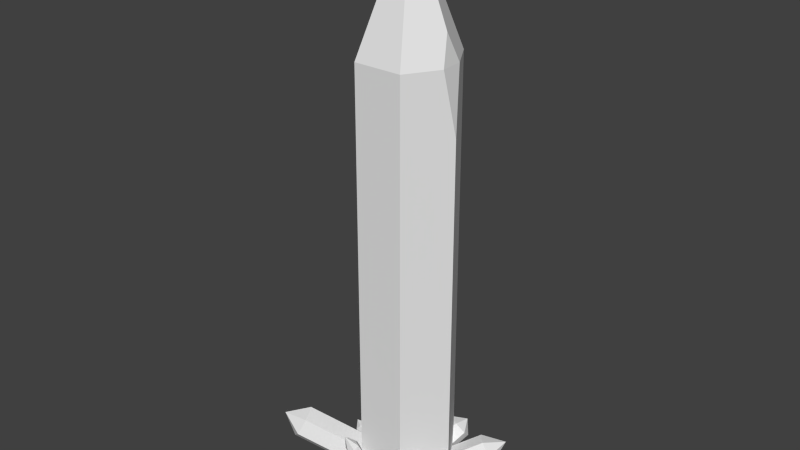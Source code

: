# Source: crystalTree.blend  (saved by Blender 2.69.0; exported with 4.5.12 LTS)
import bpy
from mathutils import Matrix  # noqa: F401  (used for matrix-valued properties, if any)

bpy.ops.wm.read_factory_settings(use_empty=True)
scene = bpy.context.scene
scene.name = 'Scene'

# ---- collections
col_collection_1 = bpy.data.collections.new('Collection 1'); scene.collection.children.link(col_collection_1)

# ---- materials (node trees are filled in below, after node groups)
mat_material = bpy.data.materials.new('Material')
mat_material.alpha_threshold = 0.0
mat_material.use_transparent_shadow = False
mat_material.roughness = 0.5
mat_material.line_color = (0.0, 0.0, 0.0, 1.0)

# ---- material node trees

# ---- world
world_world = bpy.data.worlds.new('World'); scene.world = world_world
world_world.color = (0.05088, 0.05088, 0.05088)
world_world.use_sun_shadow = False
world_world.sun_shadow_jitter_overblur = 0.0
world_world.cycles.sampling_method = 'MANUAL'
world_world.cycles.sample_map_resolution = 256

# ---- meshes
me_cube = bpy.data.meshes.new('Cube')
me_cube.from_pydata([(-0.5114, 0.8879, -0.02019), (-1.051, -1.287e-07, -0.02019), (1.051, -4.933e-08, -0.02019), (0.5114, 0.8879, -0.02019), (-0.5114, -0.8879, -0.02019), (0.5114, -0.8879, -0.02019), (-0.5114, 0.8879, 8.99), (-1.051, -1.056e-06, 8.99), (0.5114, 0.8879, 8.99), (-0.5114, -0.8879, 8.99), (0.5114, -0.8879, 8.99), (6.285e-08, -1.342e-06, 11.58), (-0.8764, 0.08982, 0.09111), (-0.4733, 0.2227, 0.3198), (-0.8567, 0.7705, -0.3904), (-1.063, 0.3564, -0.2545), (-0.267, 0.6368, 0.184), (-0.4536, 0.9034, -0.1617), (-1.36, 1.723, 0.9601), (-1.174, 1.457, 1.306), (-1.97, 1.176, 0.8673), (-1.763, 1.59, 0.7314), (-1.38, 1.043, 1.442), (-1.783, 0.9097, 1.213), (-1.864, 1.581, 1.448), (0.4676, 0.5216, 0.2507), (0.678, 0.2825, 0.285), (0.6543, 0.6345, -0.2587), (0.456, 0.6929, -0.0139), (0.8762, 0.224, 0.04017), (0.8647, 0.3953, -0.2244), (1.078, 1.109, 0.6046), (1.288, 0.87, 0.6388), (1.264, 1.222, 0.09519), (1.066, 1.281, 0.34), (1.486, 0.8116, 0.394), (1.475, 0.9829, 0.1294), (1.563, 1.322, 0.5332), (0.8879, 0.2682, 8.99), (0.9194, -0.2163, 8.99), (1.051, -8.416e-07, 7.679), (0.81, -1.06e-06, 9.584), (-0.8471, -0.2319, -0.1434), (-0.704, -0.5474, -0.2378), (-0.5218, -0.2221, 0.3857), (-0.7584, -0.07348, 0.16), (-0.4674, -0.696, -0.01219), (-0.3787, -0.5376, 0.2913), (-2.118, -1.046, 0.6532), (-1.975, -1.362, 0.5588), (-1.793, -1.037, 1.182), (-2.029, -0.888, 0.9566), (-1.738, -1.511, 0.7844), (-1.65, -1.352, 1.088), (-2.196, -1.4, 1.066), (-0.8196, 0.0352, -0.1365), (-0.856, -0.09582, -0.1674), (-0.684, -0.0388, 0.04879), (-0.7359, 0.06296, -0.03123), (-0.8041, -0.1976, -0.08742), (-0.7203, -0.1698, 0.01782), (-1.343, 0.08531, 0.2669), (-1.38, -0.04571, 0.2359), (-1.208, 0.01131, 0.4521), (-1.259, 0.1131, 0.3721), (-1.328, -0.1475, 0.3159), (-1.244, -0.1197, 0.4211), (-1.422, -0.004871, 0.4432), (0.7285, -0.1429, -0.2942), (0.4722, -0.1374, -0.1521), (0.6306, -0.6031, -0.4833), (0.8056, -0.3695, -0.4554), (0.2972, -0.3709, -0.1799), (0.3743, -0.5976, -0.3411), (1.46, -0.8519, 1.053), (1.204, -0.8464, 1.195), (1.363, -1.312, 0.8639), (1.538, -1.079, 0.8917), (1.029, -1.08, 1.167), (1.106, -1.307, 1.006), (1.452, -1.242, 1.339), (0.5129, -0.3688, -0.3963), (0.3805, -0.3983, -0.3911), (0.5601, -0.5689, -0.5099), (0.6004, -0.4518, -0.4542), (0.3402, -0.5154, -0.4469), (0.4276, -0.5985, -0.5047), (0.6989, -0.995, 0.7844), (0.5664, -1.025, 0.7896), (0.7461, -1.195, 0.6708), (0.7863, -1.078, 0.7266), (0.5262, -1.142, 0.7338), (0.6136, -1.225, 0.676), (0.7062, -1.278, 1.047), (-0.5073, -0.319, -0.438), (-0.6301, -0.3811, -0.4794), (-0.3735, -0.5104, -0.5232), (-0.3824, -0.3819, -0.4593), (-0.6212, -0.5095, -0.5433), (-0.4963, -0.5724, -0.5646), (-0.6128, -0.9588, 0.8338), (-0.7356, -1.021, 0.7924), (-0.4789, -1.15, 0.7486), (-0.4878, -1.022, 0.8125), (-0.7267, -1.149, 0.7285), (-0.6017, -1.212, 0.7072), (-0.6356, -1.257, 1.112), (0.1755, 0.8591, 0.02155), (0.06122, 0.794, 0.002251), (0.2465, 0.7028, 0.1745), (0.2656, 0.8148, 0.1054), (0.04209, 0.6821, 0.07134), (0.1323, 0.6377, 0.1552), (-0.3856, 1.555, 0.9935), (-0.4998, 1.49, 0.9742), (-0.3145, 1.399, 1.146), (-0.2954, 1.511, 1.077), (-0.5189, 1.378, 1.043), (-0.4288, 1.334, 1.127), (-0.5578, 1.631, 1.321), (-0.6179, 0.7548, -0.361), (-0.6558, 0.6048, -0.2936), (-0.3414, 0.6734, -0.4078), (-0.4649, 0.7882, -0.4166), (-0.5324, 0.49, -0.2847), (-0.3794, 0.5234, -0.3403), (-0.1924, 1.329, 1.156), (-0.2304, 1.179, 1.223), (0.08405, 1.248, 1.109), (-0.03939, 1.363, 1.1), (-0.1069, 1.065, 1.232), (0.0461, 1.098, 1.177), (0.04108, 1.368, 1.574), (0.7062, -0.6798, 0.2511), (0.5951, -0.7052, 0.258), (0.7146, -0.7421, 0.06396), (0.7643, -0.6977, 0.1566), (0.5454, -0.7496, 0.1654), (0.6036, -0.7675, 0.07091), (0.7815, -0.9807, 0.3546), (0.6705, -1.006, 0.3615), (0.79, -1.043, 0.1675), (0.8397, -0.9986, 0.2601), (0.6208, -1.05, 0.2689), (0.679, -1.068, 0.1744), (0.7657, -1.166, 0.3131), (-0.08704, -0.5864, 0.07596), (0.02331, -0.8552, -0.1282), (-0.1378, -0.7819, -0.1611), (0.07407, -0.6598, 0.1088), (0.1264, -0.7958, 0.003151), (-0.1902, -0.6458, -0.05544), (-0.1829, -1.27, 0.4604), (-0.2352, -1.134, 0.5661), (-0.4471, -1.256, 0.2961), (-0.286, -1.329, 0.329), (-0.3963, -1.061, 0.5332), (-0.4995, -1.12, 0.4018), (-0.4041, -1.292, 0.5242), (0.711, 0.06034, 0.05967), (0.6318, -0.09069, 0.1061), (0.9402, -0.09069, -0.07476), (0.8611, 0.06034, -0.02835), (0.711, -0.2417, 0.05967), (0.8611, -0.2417, -0.02835), (1.072, 0.06034, 0.6758), (0.9932, -0.09069, 0.7222), (1.302, -0.09069, 0.5414), (1.222, 0.06034, 0.5878), (1.072, -0.2417, 0.6758), (1.222, -0.2417, 0.5878), (-0.1637, 0.5054, -0.09687), (-0.1259, 0.3128, 0.08945), (0.2562, 0.4233, -0.2866), (0.0223, 0.5592, -0.2799), (0.108, 0.177, 0.08274), (0.294, 0.2307, -0.1003), (0.2841, 1.243, 0.575), (0.3219, 1.051, 0.7613), (0.704, 1.161, 0.3853), (0.4701, 1.297, 0.392), (0.5558, 0.9148, 0.7546), (0.7418, 0.9686, 0.5716), (0.6041, 1.256, 0.71), (1.214, -0.01565, 0.8312), (1.175, -0.09069, 0.8542), (1.328, -0.09069, 0.7644), (1.289, -0.01565, 0.7874), (1.214, -0.1657, 0.8312), (1.289, -0.1657, 0.7874)], [], [(1, 0, 3, 2, 5, 4), (3, 0, 6, 8), (0, 1, 7, 6), (7, 9, 11), (8, 6, 11), (6, 7, 11), (13, 12, 15, 14, 17, 16), (13, 22, 23, 12), (12, 23, 20, 15), (15, 20, 21, 14), (17, 18, 19, 16), (16, 19, 22, 13), (14, 21, 18, 17), (22, 24, 23), (23, 24, 20), (20, 24, 21), (18, 24, 19), (19, 24, 22), (21, 24, 18), (26, 25, 28, 27, 30, 29), (30, 27, 33, 36), (26, 29, 35, 32), (29, 30, 36, 35), (27, 28, 34, 33), (28, 25, 31, 34), (25, 26, 32, 31), (36, 33, 37), (32, 35, 37), (35, 36, 37), (33, 34, 37), (34, 31, 37), (31, 32, 37), (38, 41, 39, 40), (3, 8, 38, 40, 2), (8, 11, 41, 38), (11, 10, 39, 41), (43, 42, 45, 44, 47, 46), (44, 50, 53, 47), (46, 52, 49, 43), (47, 53, 52, 46), (45, 51, 50, 44), (42, 48, 51, 45), (43, 49, 48, 42), (50, 54, 53), (52, 54, 49), (53, 54, 52), (51, 54, 50), (48, 54, 51), (49, 54, 48), (56, 55, 58, 57, 60, 59), (57, 63, 66, 60), (59, 65, 62, 56), (60, 66, 65, 59), (58, 64, 63, 57), (55, 61, 64, 58), (56, 62, 61, 55), (63, 67, 66), (65, 67, 62), (66, 67, 65), (64, 67, 63), (61, 67, 64), (62, 67, 61), (69, 68, 71, 70, 73, 72), (70, 76, 79, 73), (72, 78, 75, 69), (73, 79, 78, 72), (71, 77, 76, 70), (68, 74, 77, 71), (69, 75, 74, 68), (76, 80, 79), (78, 80, 75), (79, 80, 78), (77, 80, 76), (74, 80, 77), (75, 80, 74), (82, 81, 84, 83, 86, 85), (83, 89, 92, 86), (85, 91, 88, 82), (86, 92, 91, 85), (84, 90, 89, 83), (81, 87, 90, 84), (82, 88, 87, 81), (89, 93, 92), (91, 93, 88), (92, 93, 91), (90, 93, 89), (87, 93, 90), (88, 93, 87), (95, 94, 97, 96, 99, 98), (96, 102, 105, 99), (98, 104, 101, 95), (99, 105, 104, 98), (97, 103, 102, 96), (94, 100, 103, 97), (95, 101, 100, 94), (102, 106, 105), (104, 106, 101), (105, 106, 104), (103, 106, 102), (100, 106, 103), (101, 106, 100), (108, 107, 110, 109, 112, 111), (109, 115, 118, 112), (111, 117, 114, 108), (112, 118, 117, 111), (110, 116, 115, 109), (107, 113, 116, 110), (108, 114, 113, 107), (115, 119, 118), (117, 119, 114), (118, 119, 117), (116, 119, 115), (113, 119, 116), (114, 119, 113), (121, 120, 123, 122, 125, 124), (122, 128, 131, 125), (124, 130, 127, 121), (125, 131, 130, 124), (123, 129, 128, 122), (120, 126, 129, 123), (121, 127, 126, 120), (128, 132, 131), (130, 132, 127), (131, 132, 130), (129, 132, 128), (126, 132, 129), (127, 132, 126), (134, 133, 136, 135, 138, 137), (138, 135, 141, 144), (134, 137, 143, 140), (137, 138, 144, 143), (135, 136, 142, 141), (136, 133, 139, 142), (133, 134, 140, 139), (144, 141, 145), (140, 143, 145), (143, 144, 145), (141, 142, 145), (142, 139, 145), (139, 140, 145), (157, 158, 156), (156, 158, 153), (154, 158, 157), (149, 153, 152, 150), (150, 152, 155, 147), (147, 155, 154, 148), (151, 157, 156, 146), (146, 156, 153, 149), (148, 154, 157, 151), (149, 150, 147, 148, 151, 146), (155, 158, 154), (152, 158, 155), (153, 158, 152), (160, 159, 162, 161, 164, 163), (161, 167, 170, 164), (163, 169, 166, 160), (164, 170, 169, 163), (162, 168, 167, 161), (159, 165, 168, 162), (160, 166, 165, 159), (172, 171, 174, 173, 176, 175), (173, 179, 182, 176), (175, 181, 178, 172), (176, 182, 181, 175), (174, 180, 179, 173), (171, 177, 180, 174), (172, 178, 177, 171), (179, 183, 182), (181, 183, 178), (182, 183, 181), (180, 183, 179), (177, 183, 180), (178, 183, 177), (167, 186, 189, 170), (185, 188, 189, 186, 187, 184), (169, 188, 185, 166), (170, 189, 188, 169), (168, 187, 186, 167), (165, 184, 187, 168), (166, 185, 184, 165), (1, 4, 9, 7), (10, 11, 9), (5, 2, 40, 39, 10), (5, 10, 9, 4)])
_uv = me_cube.uv_layers.new(name='UVMap')
_uv.uv.foreach_set('vector', [0.5, 1.0, 0.933, 0.75, 0.933, 0.25, 0.5, 0.0, 0.06699, 0.25, 0.06699, 0.75, 0.0, 0.0, 1.0, 0.0, 1.0, 1.0, 0.0, 1.0, 0.0, 0.0, 1.0, 0.0, 1.0, 1.0, 0.0, 1.0, 0.0, 0.0, 1.0, 0.0, 1.0, 1.0, 0.0, 0.0, 1.0, 0.0, 1.0, 1.0, 0.0, 0.0, 1.0, 0.0, 1.0, 1.0, 0.5, 1.0, 0.933, 0.75, 0.933, 0.25, 0.5, 0.0, 0.06699, 0.25, 0.06699, 0.75, 0.0, 0.0, 1.0, 0.0, 1.0, 1.0, 0.0, 1.0, 0.0, 0.0, 1.0, 0.0, 1.0, 1.0, 0.0, 1.0, 0.0, 0.0, 1.0, 0.0, 1.0, 1.0, 0.0, 1.0, 0.0, 0.0, 1.0, 0.0, 1.0, 1.0, 0.0, 1.0, 0.0, 0.0, 1.0, 0.0, 1.0, 1.0, 0.0, 1.0, 0.0, 0.0, 1.0, 0.0, 1.0, 1.0, 0.0, 1.0, 0.0, 0.0, 1.0, 0.0, 1.0, 1.0, 0.0, 0.0, 1.0, 0.0, 1.0, 1.0, 0.0, 0.0, 1.0, 0.0, 1.0, 1.0, 0.0, 0.0, 1.0, 0.0, 1.0, 1.0, 0.0, 0.0, 1.0, 0.0, 1.0, 1.0, 0.0, 0.0, 1.0, 0.0, 1.0, 1.0, 0.5, 1.0, 0.933, 0.75, 0.933, 0.25, 0.5, 0.0, 0.06699, 0.25, 0.06699, 0.75, 0.0, 0.0, 1.0, 0.0, 1.0, 1.0, 0.0, 1.0, 0.0, 0.0, 1.0, 0.0, 1.0, 1.0, 0.0, 1.0, 0.0, 0.0, 1.0, 0.0, 1.0, 1.0, 0.0, 1.0, 0.0, 0.0, 1.0, 0.0, 1.0, 1.0, 0.0, 1.0, 0.0, 0.0, 1.0, 0.0, 1.0, 1.0, 0.0, 1.0, 0.0, 0.0, 1.0, 0.0, 1.0, 1.0, 0.0, 1.0, 0.0, 0.0, 1.0, 0.0, 1.0, 1.0, 0.0, 0.0, 1.0, 0.0, 1.0, 1.0, 0.0, 0.0, 1.0, 0.0, 1.0, 1.0, 0.0, 0.0, 1.0, 0.0, 1.0, 1.0, 0.0, 0.0, 1.0, 0.0, 1.0, 1.0, 0.0, 0.0, 1.0, 0.0, 1.0, 1.0, 0.0, 0.0, 1.0, 0.0, 1.0, 1.0, 0.0, 1.0, 0.5, 1.0, 0.9755, 0.6545, 0.7939, 0.09549, 0.2061, 0.09549, 0.02447, 0.6545, 0.0, 0.0, 1.0, 0.0, 1.0, 1.0, 0.0, 1.0, 0.0, 0.0, 1.0, 0.0, 1.0, 1.0, 0.0, 1.0, 0.5, 1.0, 0.933, 0.75, 0.933, 0.25, 0.5, 0.0, 0.06699, 0.25, 0.06699, 0.75, 0.0, 0.0, 1.0, 0.0, 1.0, 1.0, 0.0, 1.0, 0.0, 0.0, 1.0, 0.0, 1.0, 1.0, 0.0, 1.0, 0.0, 0.0, 1.0, 0.0, 1.0, 1.0, 0.0, 1.0, 0.0, 0.0, 1.0, 0.0, 1.0, 1.0, 0.0, 1.0, 0.0, 0.0, 1.0, 0.0, 1.0, 1.0, 0.0, 1.0, 0.0, 0.0, 1.0, 0.0, 1.0, 1.0, 0.0, 1.0, 0.0, 0.0, 1.0, 0.0, 1.0, 1.0, 0.0, 0.0, 1.0, 0.0, 1.0, 1.0, 0.0, 0.0, 1.0, 0.0, 1.0, 1.0, 0.0, 0.0, 1.0, 0.0, 1.0, 1.0, 0.0, 0.0, 1.0, 0.0, 1.0, 1.0, 0.0, 0.0, 1.0, 0.0, 1.0, 1.0, 0.5, 1.0, 0.933, 0.75, 0.933, 0.25, 0.5, 0.0, 0.06699, 0.25, 0.06699, 0.75, 0.0, 0.0, 1.0, 0.0, 1.0, 1.0, 0.0, 1.0, 0.0, 0.0, 1.0, 0.0, 1.0, 1.0, 0.0, 1.0, 0.0, 0.0, 1.0, 0.0, 1.0, 1.0, 0.0, 1.0, 0.0, 0.0, 1.0, 0.0, 1.0, 1.0, 0.0, 1.0, 0.0, 0.0, 1.0, 0.0, 1.0, 1.0, 0.0, 1.0, 0.0, 0.0, 1.0, 0.0, 1.0, 1.0, 0.0, 1.0, 0.0, 0.0, 1.0, 0.0, 1.0, 1.0, 0.0, 0.0, 1.0, 0.0, 1.0, 1.0, 0.0, 0.0, 1.0, 0.0, 1.0, 1.0, 0.0, 0.0, 1.0, 0.0, 1.0, 1.0, 0.0, 0.0, 1.0, 0.0, 1.0, 1.0, 0.0, 0.0, 1.0, 0.0, 1.0, 1.0, 0.5, 1.0, 0.933, 0.75, 0.933, 0.25, 0.5, 0.0, 0.06699, 0.25, 0.06699, 0.75, 0.0, 0.0, 1.0, 0.0, 1.0, 1.0, 0.0, 1.0, 0.0, 0.0, 1.0, 0.0, 1.0, 1.0, 0.0, 1.0, 0.0, 0.0, 1.0, 0.0, 1.0, 1.0, 0.0, 1.0, 0.0, 0.0, 1.0, 0.0, 1.0, 1.0, 0.0, 1.0, 0.0, 0.0, 1.0, 0.0, 1.0, 1.0, 0.0, 1.0, 0.0, 0.0, 1.0, 0.0, 1.0, 1.0, 0.0, 1.0, 0.0, 0.0, 1.0, 0.0, 1.0, 1.0, 0.0, 0.0, 1.0, 0.0, 1.0, 1.0, 0.0, 0.0, 1.0, 0.0, 1.0, 1.0, 0.0, 0.0, 1.0, 0.0, 1.0, 1.0, 0.0, 0.0, 1.0, 0.0, 1.0, 1.0, 0.0, 0.0, 1.0, 0.0, 1.0, 1.0, 0.5, 1.0, 0.933, 0.75, 0.933, 0.25, 0.5, 0.0, 0.06699, 0.25, 0.06699, 0.75, 0.0, 0.0, 1.0, 0.0, 1.0, 1.0, 0.0, 1.0, 0.0, 0.0, 1.0, 0.0, 1.0, 1.0, 0.0, 1.0, 0.0, 0.0, 1.0, 0.0, 1.0, 1.0, 0.0, 1.0, 0.0, 0.0, 1.0, 0.0, 1.0, 1.0, 0.0, 1.0, 0.0, 0.0, 1.0, 0.0, 1.0, 1.0, 0.0, 1.0, 0.0, 0.0, 1.0, 0.0, 1.0, 1.0, 0.0, 1.0, 0.0, 0.0, 1.0, 0.0, 1.0, 1.0, 0.0, 0.0, 1.0, 0.0, 1.0, 1.0, 0.0, 0.0, 1.0, 0.0, 1.0, 1.0, 0.0, 0.0, 1.0, 0.0, 1.0, 1.0, 0.0, 0.0, 1.0, 0.0, 1.0, 1.0, 0.0, 0.0, 1.0, 0.0, 1.0, 1.0, 0.5, 1.0, 0.933, 0.75, 0.933, 0.25, 0.5, 0.0, 0.06699, 0.25, 0.06699, 0.75, 0.0, 0.0, 1.0, 0.0, 1.0, 1.0, 0.0, 1.0, 0.0, 0.0, 1.0, 0.0, 1.0, 1.0, 0.0, 1.0, 0.0, 0.0, 1.0, 0.0, 1.0, 1.0, 0.0, 1.0, 0.0, 0.0, 1.0, 0.0, 1.0, 1.0, 0.0, 1.0, 0.0, 0.0, 1.0, 0.0, 1.0, 1.0, 0.0, 1.0, 0.0, 0.0, 1.0, 0.0, 1.0, 1.0, 0.0, 1.0, 0.0, 0.0, 1.0, 0.0, 1.0, 1.0, 0.0, 0.0, 1.0, 0.0, 1.0, 1.0, 0.0, 0.0, 1.0, 0.0, 1.0, 1.0, 0.0, 0.0, 1.0, 0.0, 1.0, 1.0, 0.0, 0.0, 1.0, 0.0, 1.0, 1.0, 0.0, 0.0, 1.0, 0.0, 1.0, 1.0, 0.5, 1.0, 0.933, 0.75, 0.933, 0.25, 0.5, 0.0, 0.06699, 0.25, 0.06699, 0.75, 0.0, 0.0, 1.0, 0.0, 1.0, 1.0, 0.0, 1.0, 0.0, 0.0, 1.0, 0.0, 1.0, 1.0, 0.0, 1.0, 0.0, 0.0, 1.0, 0.0, 1.0, 1.0, 0.0, 1.0, 0.0, 0.0, 1.0, 0.0, 1.0, 1.0, 0.0, 1.0, 0.0, 0.0, 1.0, 0.0, 1.0, 1.0, 0.0, 1.0, 0.0, 0.0, 1.0, 0.0, 1.0, 1.0, 0.0, 1.0, 0.0, 0.0, 1.0, 0.0, 1.0, 1.0, 0.0, 0.0, 1.0, 0.0, 1.0, 1.0, 0.0, 0.0, 1.0, 0.0, 1.0, 1.0, 0.0, 0.0, 1.0, 0.0, 1.0, 1.0, 0.0, 0.0, 1.0, 0.0, 1.0, 1.0, 0.0, 0.0, 1.0, 0.0, 1.0, 1.0, 0.5, 1.0, 0.933, 0.75, 0.933, 0.25, 0.5, 0.0, 0.06699, 0.25, 0.06699, 0.75, 0.0, 0.0, 1.0, 0.0, 1.0, 1.0, 0.0, 1.0, 0.0, 0.0, 1.0, 0.0, 1.0, 1.0, 0.0, 1.0, 0.0, 0.0, 1.0, 0.0, 1.0, 1.0, 0.0, 1.0, 0.0, 0.0, 1.0, 0.0, 1.0, 1.0, 0.0, 1.0, 0.0, 0.0, 1.0, 0.0, 1.0, 1.0, 0.0, 1.0, 0.0, 0.0, 1.0, 0.0, 1.0, 1.0, 0.0, 1.0, 0.0, 0.0, 1.0, 0.0, 1.0, 1.0, 0.0, 0.0, 1.0, 0.0, 1.0, 1.0, 0.0, 0.0, 1.0, 0.0, 1.0, 1.0, 0.0, 0.0, 1.0, 0.0, 1.0, 1.0, 0.0, 0.0, 1.0, 0.0, 1.0, 1.0, 0.0, 0.0, 1.0, 0.0, 1.0, 1.0, 0.5, 1.0, 0.933, 0.75, 0.933, 0.25, 0.5, 0.0, 0.06699, 0.25, 0.06699, 0.75, 0.0, 0.0, 1.0, 0.0, 1.0, 1.0, 0.0, 1.0, 0.0, 0.0, 1.0, 0.0, 1.0, 1.0, 0.0, 1.0, 0.0, 0.0, 1.0, 0.0, 1.0, 1.0, 0.0, 1.0, 0.0, 0.0, 1.0, 0.0, 1.0, 1.0, 0.0, 1.0, 0.0, 0.0, 1.0, 0.0, 1.0, 1.0, 0.0, 1.0, 0.0, 0.0, 1.0, 0.0, 1.0, 1.0, 0.0, 1.0, 0.0, 0.0, 1.0, 0.0, 1.0, 1.0, 0.0, 0.0, 1.0, 0.0, 1.0, 1.0, 0.0, 0.0, 1.0, 0.0, 1.0, 1.0, 0.0, 0.0, 1.0, 0.0, 1.0, 1.0, 0.0, 0.0, 1.0, 0.0, 1.0, 1.0, 0.0, 0.0, 1.0, 0.0, 1.0, 1.0, 0.0, 0.0, 1.0, 0.0, 1.0, 1.0, 0.0, 0.0, 1.0, 0.0, 1.0, 1.0, 0.0, 0.0, 1.0, 0.0, 1.0, 1.0, 0.0, 0.0, 1.0, 0.0, 1.0, 1.0, 0.0, 1.0, 0.0, 0.0, 1.0, 0.0, 1.0, 1.0, 0.0, 1.0, 0.0, 0.0, 1.0, 0.0, 1.0, 1.0, 0.0, 1.0, 0.0, 0.0, 1.0, 0.0, 1.0, 1.0, 0.0, 1.0, 0.0, 0.0, 1.0, 0.0, 1.0, 1.0, 0.0, 1.0, 0.0, 0.0, 1.0, 0.0, 1.0, 1.0, 0.0, 1.0, 0.5, 1.0, 0.933, 0.75, 0.933, 0.25, 0.5, 0.0, 0.06699, 0.25, 0.06699, 0.75, 0.0, 0.0, 1.0, 0.0, 1.0, 1.0, 0.0, 0.0, 1.0, 0.0, 1.0, 1.0, 0.0, 0.0, 1.0, 0.0, 1.0, 1.0, 0.5, 1.0, 0.933, 0.75, 0.933, 0.25, 0.5, 0.0, 0.06699, 0.25, 0.06699, 0.75, 0.0, 0.0, 1.0, 0.0, 1.0, 1.0, 0.0, 1.0, 0.0, 0.0, 1.0, 0.0, 1.0, 1.0, 0.0, 1.0, 0.0, 0.0, 1.0, 0.0, 1.0, 1.0, 0.0, 1.0, 0.0, 0.0, 1.0, 0.0, 1.0, 1.0, 0.0, 1.0, 0.0, 0.0, 1.0, 0.0, 1.0, 1.0, 0.0, 1.0, 0.0, 0.0, 1.0, 0.0, 1.0, 1.0, 0.0, 1.0, 0.5, 1.0, 0.933, 0.75, 0.933, 0.25, 0.5, 0.0, 0.06699, 0.25, 0.06699, 0.75, 0.0, 0.0, 1.0, 0.0, 1.0, 1.0, 0.0, 1.0, 0.0, 0.0, 1.0, 0.0, 1.0, 1.0, 0.0, 1.0, 0.0, 0.0, 1.0, 0.0, 1.0, 1.0, 0.0, 1.0, 0.0, 0.0, 1.0, 0.0, 1.0, 1.0, 0.0, 1.0, 0.0, 0.0, 1.0, 0.0, 1.0, 1.0, 0.0, 1.0, 0.0, 0.0, 1.0, 0.0, 1.0, 1.0, 0.0, 1.0, 0.0, 0.0, 1.0, 0.0, 1.0, 1.0, 0.0, 0.0, 1.0, 0.0, 1.0, 1.0, 0.0, 0.0, 1.0, 0.0, 1.0, 1.0, 0.0, 0.0, 1.0, 0.0, 1.0, 1.0, 0.0, 0.0, 1.0, 0.0, 1.0, 1.0, 0.0, 0.0, 1.0, 0.0, 1.0, 1.0, 0.0, 0.0, 1.0, 0.0, 1.0, 1.0, 0.0, 1.0, 0.5, 1.0, 0.933, 0.75, 0.933, 0.25, 0.5, 0.0, 0.06699, 0.25, 0.06699, 0.75, 0.0, 0.0, 1.0, 0.0, 1.0, 1.0, 0.0, 1.0, 0.0, 0.0, 1.0, 0.0, 1.0, 1.0, 0.0, 1.0, 0.0, 0.0, 1.0, 0.0, 1.0, 1.0, 0.0, 1.0, 0.0, 0.0, 1.0, 0.0, 1.0, 1.0, 0.0, 1.0, 0.0, 0.0, 1.0, 0.0, 1.0, 1.0, 0.0, 1.0, 0.0, 0.0, 1.0, 0.0, 1.0, 1.0, 0.0, 1.0, 0.0, 0.0, 1.0, 0.0, 1.0, 1.0, 0.5, 1.0, 0.9755, 0.6545, 0.7939, 0.09549, 0.2061, 0.09549, 0.02447, 0.6545, 0.0, 0.0, 1.0, 0.0, 1.0, 1.0, 0.0, 1.0])
me_cube.materials.append(mat_material)
me_cube.use_remesh_preserve_volume = False
me_cube.use_remesh_preserve_attributes = False
me_cube.use_mirror_vertex_groups = False
me_cube.update()

# ---- objects
ob_cube = bpy.data.objects.new('Cube', me_cube)

# ---- transforms, parenting, visibility, modifiers, constraints
ob_cube.location = (0.0, 0.0, 0.0)
ob_cube.lock_rotations_4d = False
ob_cube.empty_display_type = 'ARROWS'
ob_cube.lineart.crease_threshold = 0.0

# ---- collection membership
col_collection_1.objects.link(ob_cube)

# ---- scene / render settings (as saved in the file)
scene.frame_start = 1; scene.frame_end = 250; scene.frame_set(1)
scene.render.engine = 'BLENDER_EEVEE_NEXT'
scene.render.image_settings.compression = 90
scene.render.resolution_percentage = 50
scene.render.dither_intensity = 0.0
scene.cycles.use_denoising = False
scene.cycles.samples = 10
scene.cycles.sampling_pattern = 'TABULATED_SOBOL'
scene.cycles.light_sampling_threshold = 0.0
scene.cycles.use_adaptive_sampling = False
scene.cycles.use_light_tree = False
scene.cycles.blur_glossy = 0.0
scene.cycles.volume_bounces = 1
scene.cycles.pixel_filter_type = 'GAUSSIAN'
scene.cycles.sample_clamp_indirect = 0.0
scene.view_settings.view_transform = 'Standard'
bpy.context.view_layer.update()

# ---- added for rendering (the .blend has no active camera and no usable light): camera, sun
cam_auto = bpy.data.cameras.new('AutoCamera')
cam_auto.lens = 50.0
cam_auto.sensor_width = 36.0
cam_auto.clip_end = 1000.0
ob_auto_camera = bpy.data.objects.new('AutoCamera', cam_auto)
scene.collection.objects.link(ob_auto_camera)
ob_auto_camera.location = (11.8213, -14.4594, 15.2188)
ob_auto_camera.rotation_euler = (1.09748, -7.21219e-08, 0.694738)
scene.camera = ob_auto_camera
light_auto_sun = bpy.data.lights.new('AutoSun', 'SUN')
light_auto_sun.energy = 3.0
light_auto_sun.angle = 0.0523599
ob_auto_sun = bpy.data.objects.new('AutoSun', light_auto_sun)
scene.collection.objects.link(ob_auto_sun)
ob_auto_sun.rotation_euler = (0.872665, 0.174533, 0.523599)
bpy.context.view_layer.update()
